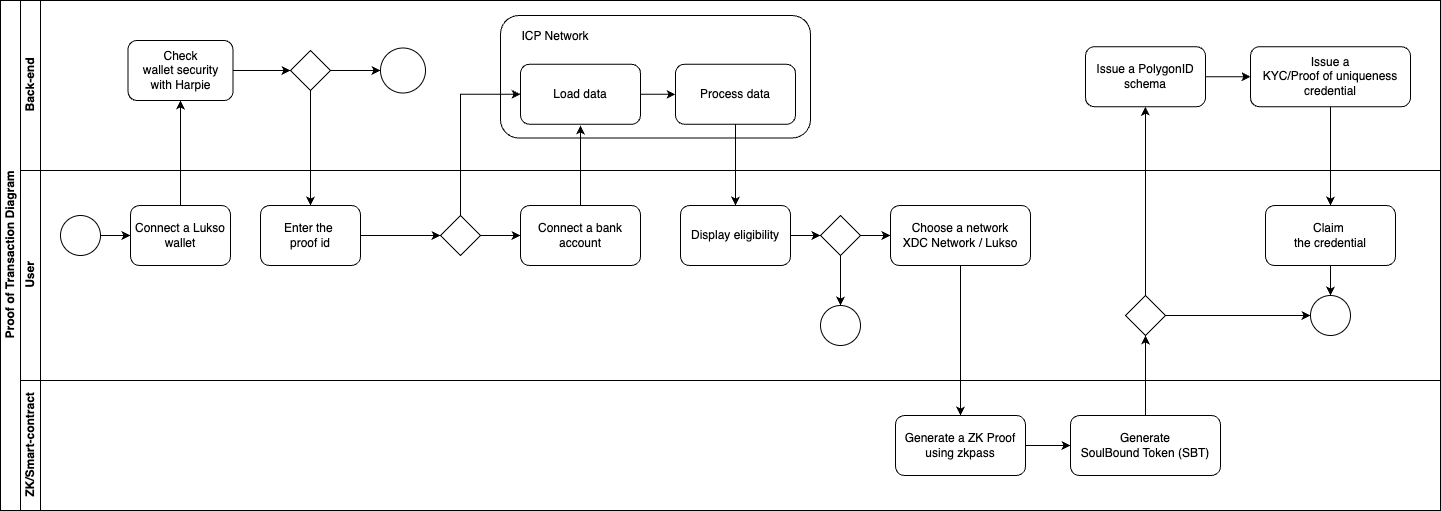

The diagram above was exported from draw.io. Its source (the exported page's mxGraphModel, read from the mxfile embedded in the PNG):
<mxGraphModel dx="1789" dy="1147" grid="1" gridSize="10" guides="1" tooltips="1" connect="1" arrows="1" fold="1" page="1" pageScale="1" pageWidth="1500" pageHeight="600" math="0" shadow="0">
  <root>
    <mxCell id="0" />
    <mxCell id="1" parent="0" />
    <mxCell id="dNxyNK7c78bLwvsdeMH5-19" value="Proof of Transaction Diagram" style="swimlane;html=1;childLayout=stackLayout;resizeParent=1;resizeParentMax=0;horizontal=0;startSize=20;horizontalStack=0;" parent="1" vertex="1">
      <mxGeometry x="30" y="45" width="1440" height="510" as="geometry" />
    </mxCell>
    <mxCell id="dNxyNK7c78bLwvsdeMH5-20" value="Back-end" style="swimlane;html=1;startSize=20;horizontal=0;" parent="dNxyNK7c78bLwvsdeMH5-19" vertex="1">
      <mxGeometry x="20" width="1420" height="170" as="geometry" />
    </mxCell>
    <mxCell id="dNxyNK7c78bLwvsdeMH5-36" value="" style="rhombus;whiteSpace=wrap;html=1;fontFamily=Helvetica;fontSize=12;fontColor=#000000;align=center;" parent="dNxyNK7c78bLwvsdeMH5-20" vertex="1">
      <mxGeometry x="270" y="50" width="40" height="40" as="geometry" />
    </mxCell>
    <mxCell id="BN_f72t3hPAnN5v9Vsj6-26" style="edgeStyle=orthogonalEdgeStyle;rounded=0;orthogonalLoop=1;jettySize=auto;html=1;entryX=0;entryY=0.5;entryDx=0;entryDy=0;" parent="dNxyNK7c78bLwvsdeMH5-20" source="BN_f72t3hPAnN5v9Vsj6-24" target="dNxyNK7c78bLwvsdeMH5-36" edge="1">
      <mxGeometry relative="1" as="geometry" />
    </mxCell>
    <mxCell id="BN_f72t3hPAnN5v9Vsj6-24" value="Check &lt;br&gt;wallet security with&amp;nbsp;Harpie" style="whiteSpace=wrap;html=1;fontColor=#000000;rounded=1;" parent="dNxyNK7c78bLwvsdeMH5-20" vertex="1">
      <mxGeometry x="107.5" y="40" width="105" height="60" as="geometry" />
    </mxCell>
    <mxCell id="BN_f72t3hPAnN5v9Vsj6-29" value="" style="ellipse;whiteSpace=wrap;html=1;" parent="dNxyNK7c78bLwvsdeMH5-20" vertex="1">
      <mxGeometry x="360" y="47.5" width="45" height="45" as="geometry" />
    </mxCell>
    <mxCell id="BN_f72t3hPAnN5v9Vsj6-32" style="edgeStyle=orthogonalEdgeStyle;rounded=0;orthogonalLoop=1;jettySize=auto;html=1;entryX=0;entryY=0.5;entryDx=0;entryDy=0;" parent="dNxyNK7c78bLwvsdeMH5-20" source="dNxyNK7c78bLwvsdeMH5-36" target="BN_f72t3hPAnN5v9Vsj6-29" edge="1">
      <mxGeometry relative="1" as="geometry" />
    </mxCell>
    <mxCell id="BN_f72t3hPAnN5v9Vsj6-36" value="" style="edgeStyle=orthogonalEdgeStyle;rounded=0;orthogonalLoop=1;jettySize=auto;html=1;" parent="dNxyNK7c78bLwvsdeMH5-20" source="BN_f72t3hPAnN5v9Vsj6-33" target="BN_f72t3hPAnN5v9Vsj6-35" edge="1">
      <mxGeometry relative="1" as="geometry" />
    </mxCell>
    <mxCell id="BN_f72t3hPAnN5v9Vsj6-33" value="Load data" style="whiteSpace=wrap;html=1;fontColor=#000000;rounded=1;" parent="dNxyNK7c78bLwvsdeMH5-20" vertex="1">
      <mxGeometry x="500" y="63.75" width="120" height="60" as="geometry" />
    </mxCell>
    <mxCell id="BN_f72t3hPAnN5v9Vsj6-35" value="Process data" style="whiteSpace=wrap;html=1;fontColor=#000000;rounded=1;" parent="dNxyNK7c78bLwvsdeMH5-20" vertex="1">
      <mxGeometry x="655" y="63.75" width="120" height="60" as="geometry" />
    </mxCell>
    <mxCell id="BN_f72t3hPAnN5v9Vsj6-39" value="Issue a PolygonID schema" style="whiteSpace=wrap;html=1;fontColor=#000000;rounded=1;" parent="dNxyNK7c78bLwvsdeMH5-20" vertex="1">
      <mxGeometry x="1065" y="46.25" width="120" height="60" as="geometry" />
    </mxCell>
    <mxCell id="BN_f72t3hPAnN5v9Vsj6-41" value="Issue a &lt;br&gt;KYC/Proof of uniqueness credential" style="whiteSpace=wrap;html=1;fontColor=#000000;rounded=1;" parent="dNxyNK7c78bLwvsdeMH5-20" vertex="1">
      <mxGeometry x="1230" y="46.25" width="160" height="60" as="geometry" />
    </mxCell>
    <mxCell id="BN_f72t3hPAnN5v9Vsj6-42" value="" style="edgeStyle=orthogonalEdgeStyle;rounded=0;orthogonalLoop=1;jettySize=auto;html=1;exitX=1;exitY=0.5;exitDx=0;exitDy=0;" parent="dNxyNK7c78bLwvsdeMH5-20" source="BN_f72t3hPAnN5v9Vsj6-39" target="BN_f72t3hPAnN5v9Vsj6-41" edge="1">
      <mxGeometry relative="1" as="geometry" />
    </mxCell>
    <mxCell id="BN_f72t3hPAnN5v9Vsj6-60" value="ICP Network" style="text;html=1;align=center;verticalAlign=middle;whiteSpace=wrap;rounded=0;" parent="dNxyNK7c78bLwvsdeMH5-20" vertex="1">
      <mxGeometry x="490" y="23.75" width="90" height="25" as="geometry" />
    </mxCell>
    <mxCell id="BN_f72t3hPAnN5v9Vsj6-59" value="" style="rounded=1;whiteSpace=wrap;html=1;fillColor=none;" parent="dNxyNK7c78bLwvsdeMH5-20" vertex="1">
      <mxGeometry x="480" y="15" width="310" height="122.5" as="geometry" />
    </mxCell>
    <mxCell id="dNxyNK7c78bLwvsdeMH5-21" value="User" style="swimlane;html=1;startSize=20;horizontal=0;" parent="dNxyNK7c78bLwvsdeMH5-19" vertex="1">
      <mxGeometry x="20" y="170" width="1420" height="210" as="geometry" />
    </mxCell>
    <mxCell id="dNxyNK7c78bLwvsdeMH5-23" value="" style="ellipse;whiteSpace=wrap;html=1;" parent="dNxyNK7c78bLwvsdeMH5-21" vertex="1">
      <mxGeometry x="40" y="45" width="40" height="40" as="geometry" />
    </mxCell>
    <mxCell id="HlwuOC0zA69s4p-KcTME-2" style="edgeStyle=orthogonalEdgeStyle;rounded=0;orthogonalLoop=1;jettySize=auto;html=1;entryX=0;entryY=0.5;entryDx=0;entryDy=0;" edge="1" parent="dNxyNK7c78bLwvsdeMH5-21" source="dNxyNK7c78bLwvsdeMH5-24" target="HlwuOC0zA69s4p-KcTME-1">
      <mxGeometry relative="1" as="geometry" />
    </mxCell>
    <mxCell id="dNxyNK7c78bLwvsdeMH5-24" value="Enter the&amp;nbsp;&lt;div&gt;proof id&lt;/div&gt;" style="rounded=1;whiteSpace=wrap;html=1;fontFamily=Helvetica;fontSize=12;fontColor=#000000;align=center;" parent="dNxyNK7c78bLwvsdeMH5-21" vertex="1">
      <mxGeometry x="240" y="35" width="100" height="60" as="geometry" />
    </mxCell>
    <mxCell id="r5IJgrJrIUALc6k9lhcv-2" value="Connect a Lukso wallet" style="rounded=1;whiteSpace=wrap;html=1;fontFamily=Helvetica;fontSize=12;fontColor=#000000;align=center;" parent="dNxyNK7c78bLwvsdeMH5-21" vertex="1">
      <mxGeometry x="110" y="35" width="100" height="60" as="geometry" />
    </mxCell>
    <mxCell id="dNxyNK7c78bLwvsdeMH5-25" value="" style="edgeStyle=orthogonalEdgeStyle;rounded=0;orthogonalLoop=1;jettySize=auto;html=1;entryX=0;entryY=0.5;entryDx=0;entryDy=0;" parent="dNxyNK7c78bLwvsdeMH5-21" source="dNxyNK7c78bLwvsdeMH5-23" target="r5IJgrJrIUALc6k9lhcv-2" edge="1">
      <mxGeometry relative="1" as="geometry" />
    </mxCell>
    <mxCell id="dNxyNK7c78bLwvsdeMH5-26" value="Connect a bank account" style="rounded=1;whiteSpace=wrap;html=1;fontFamily=Helvetica;fontSize=12;fontColor=#000000;align=center;" parent="dNxyNK7c78bLwvsdeMH5-21" vertex="1">
      <mxGeometry x="500" y="35" width="120" height="60" as="geometry" />
    </mxCell>
    <mxCell id="dNxyNK7c78bLwvsdeMH5-34" value="Display eligibility" style="rounded=1;whiteSpace=wrap;html=1;fontFamily=Helvetica;fontSize=12;fontColor=#000000;align=center;" parent="dNxyNK7c78bLwvsdeMH5-21" vertex="1">
      <mxGeometry x="660" y="35" width="110" height="60" as="geometry" />
    </mxCell>
    <mxCell id="BN_f72t3hPAnN5v9Vsj6-14" value="Choose a network&lt;br&gt;XDC Network / Lukso" style="rounded=1;whiteSpace=wrap;html=1;fontFamily=Helvetica;fontSize=12;fontColor=#000000;align=center;" parent="dNxyNK7c78bLwvsdeMH5-21" vertex="1">
      <mxGeometry x="870" y="35" width="140" height="60" as="geometry" />
    </mxCell>
    <mxCell id="BN_f72t3hPAnN5v9Vsj6-16" style="edgeStyle=orthogonalEdgeStyle;rounded=0;orthogonalLoop=1;jettySize=auto;html=1;entryX=0;entryY=0.5;entryDx=0;entryDy=0;" parent="dNxyNK7c78bLwvsdeMH5-21" source="dNxyNK7c78bLwvsdeMH5-28" target="BN_f72t3hPAnN5v9Vsj6-14" edge="1">
      <mxGeometry relative="1" as="geometry" />
    </mxCell>
    <mxCell id="dNxyNK7c78bLwvsdeMH5-28" value="" style="rhombus;whiteSpace=wrap;html=1;fontFamily=Helvetica;fontSize=12;fontColor=#000000;align=center;" parent="dNxyNK7c78bLwvsdeMH5-21" vertex="1">
      <mxGeometry x="800" y="45" width="40" height="40" as="geometry" />
    </mxCell>
    <mxCell id="BN_f72t3hPAnN5v9Vsj6-15" style="edgeStyle=orthogonalEdgeStyle;rounded=0;orthogonalLoop=1;jettySize=auto;html=1;entryX=0;entryY=0.5;entryDx=0;entryDy=0;" parent="dNxyNK7c78bLwvsdeMH5-21" source="dNxyNK7c78bLwvsdeMH5-34" target="dNxyNK7c78bLwvsdeMH5-28" edge="1">
      <mxGeometry relative="1" as="geometry" />
    </mxCell>
    <mxCell id="dNxyNK7c78bLwvsdeMH5-32" value="" style="ellipse;whiteSpace=wrap;html=1;" parent="dNxyNK7c78bLwvsdeMH5-21" vertex="1">
      <mxGeometry x="800" y="135" width="40" height="40" as="geometry" />
    </mxCell>
    <mxCell id="BN_f72t3hPAnN5v9Vsj6-18" style="edgeStyle=orthogonalEdgeStyle;rounded=0;orthogonalLoop=1;jettySize=auto;html=1;entryX=0.5;entryY=0;entryDx=0;entryDy=0;" parent="dNxyNK7c78bLwvsdeMH5-21" source="dNxyNK7c78bLwvsdeMH5-28" target="dNxyNK7c78bLwvsdeMH5-32" edge="1">
      <mxGeometry relative="1" as="geometry">
        <mxPoint x="820" y="135" as="targetPoint" />
      </mxGeometry>
    </mxCell>
    <mxCell id="HlwuOC0zA69s4p-KcTME-14" style="edgeStyle=orthogonalEdgeStyle;rounded=0;orthogonalLoop=1;jettySize=auto;html=1;entryX=0.5;entryY=0;entryDx=0;entryDy=0;" edge="1" parent="dNxyNK7c78bLwvsdeMH5-21" source="BN_f72t3hPAnN5v9Vsj6-56" target="HlwuOC0zA69s4p-KcTME-10">
      <mxGeometry relative="1" as="geometry" />
    </mxCell>
    <mxCell id="BN_f72t3hPAnN5v9Vsj6-56" value="&lt;div&gt;Claim&amp;nbsp;&lt;/div&gt;the credential" style="whiteSpace=wrap;html=1;fontColor=#000000;rounded=1;" parent="dNxyNK7c78bLwvsdeMH5-21" vertex="1">
      <mxGeometry x="1245" y="35" width="130" height="60" as="geometry" />
    </mxCell>
    <mxCell id="HlwuOC0zA69s4p-KcTME-3" style="edgeStyle=orthogonalEdgeStyle;rounded=0;orthogonalLoop=1;jettySize=auto;html=1;entryX=0;entryY=0.5;entryDx=0;entryDy=0;" edge="1" parent="dNxyNK7c78bLwvsdeMH5-21" source="HlwuOC0zA69s4p-KcTME-1" target="dNxyNK7c78bLwvsdeMH5-26">
      <mxGeometry relative="1" as="geometry" />
    </mxCell>
    <mxCell id="HlwuOC0zA69s4p-KcTME-1" value="" style="rhombus;whiteSpace=wrap;html=1;fontFamily=Helvetica;fontSize=12;fontColor=#000000;align=center;" vertex="1" parent="dNxyNK7c78bLwvsdeMH5-21">
      <mxGeometry x="420" y="45" width="40" height="40" as="geometry" />
    </mxCell>
    <mxCell id="HlwuOC0zA69s4p-KcTME-10" value="" style="ellipse;whiteSpace=wrap;html=1;" vertex="1" parent="dNxyNK7c78bLwvsdeMH5-21">
      <mxGeometry x="1290" y="125" width="40" height="40" as="geometry" />
    </mxCell>
    <mxCell id="HlwuOC0zA69s4p-KcTME-13" style="edgeStyle=orthogonalEdgeStyle;rounded=0;orthogonalLoop=1;jettySize=auto;html=1;entryX=0;entryY=0.5;entryDx=0;entryDy=0;" edge="1" parent="dNxyNK7c78bLwvsdeMH5-21" source="HlwuOC0zA69s4p-KcTME-11" target="HlwuOC0zA69s4p-KcTME-10">
      <mxGeometry relative="1" as="geometry" />
    </mxCell>
    <mxCell id="HlwuOC0zA69s4p-KcTME-11" value="" style="rhombus;whiteSpace=wrap;html=1;fontFamily=Helvetica;fontSize=12;fontColor=#000000;align=center;" vertex="1" parent="dNxyNK7c78bLwvsdeMH5-21">
      <mxGeometry x="1105" y="125" width="40" height="40" as="geometry" />
    </mxCell>
    <mxCell id="dNxyNK7c78bLwvsdeMH5-22" value="ZK/Smart-contract" style="swimlane;html=1;startSize=20;horizontal=0;" parent="dNxyNK7c78bLwvsdeMH5-19" vertex="1">
      <mxGeometry x="20" y="380" width="1420" height="130" as="geometry" />
    </mxCell>
    <mxCell id="BN_f72t3hPAnN5v9Vsj6-22" value="" style="edgeStyle=orthogonalEdgeStyle;rounded=0;orthogonalLoop=1;jettySize=auto;html=1;" parent="dNxyNK7c78bLwvsdeMH5-22" source="BN_f72t3hPAnN5v9Vsj6-19" target="BN_f72t3hPAnN5v9Vsj6-21" edge="1">
      <mxGeometry relative="1" as="geometry" />
    </mxCell>
    <mxCell id="BN_f72t3hPAnN5v9Vsj6-19" value="Generate a ZK Proof&lt;br&gt;using zkpass" style="whiteSpace=wrap;html=1;fontColor=#000000;rounded=1;" parent="dNxyNK7c78bLwvsdeMH5-22" vertex="1">
      <mxGeometry x="875" y="35" width="130" height="60" as="geometry" />
    </mxCell>
    <mxCell id="BN_f72t3hPAnN5v9Vsj6-21" value="Generate&lt;br&gt;SoulBound Token (SBT)" style="whiteSpace=wrap;html=1;fontColor=#000000;rounded=1;" parent="dNxyNK7c78bLwvsdeMH5-22" vertex="1">
      <mxGeometry x="1050" y="35" width="150" height="60" as="geometry" />
    </mxCell>
    <mxCell id="BN_f72t3hPAnN5v9Vsj6-20" value="" style="edgeStyle=orthogonalEdgeStyle;rounded=0;orthogonalLoop=1;jettySize=auto;html=1;" parent="dNxyNK7c78bLwvsdeMH5-19" source="BN_f72t3hPAnN5v9Vsj6-14" target="BN_f72t3hPAnN5v9Vsj6-19" edge="1">
      <mxGeometry relative="1" as="geometry" />
    </mxCell>
    <mxCell id="BN_f72t3hPAnN5v9Vsj6-25" value="" style="edgeStyle=orthogonalEdgeStyle;rounded=0;orthogonalLoop=1;jettySize=auto;html=1;" parent="dNxyNK7c78bLwvsdeMH5-19" source="r5IJgrJrIUALc6k9lhcv-2" target="BN_f72t3hPAnN5v9Vsj6-24" edge="1">
      <mxGeometry relative="1" as="geometry" />
    </mxCell>
    <mxCell id="BN_f72t3hPAnN5v9Vsj6-31" style="edgeStyle=orthogonalEdgeStyle;rounded=0;orthogonalLoop=1;jettySize=auto;html=1;" parent="dNxyNK7c78bLwvsdeMH5-19" source="dNxyNK7c78bLwvsdeMH5-36" target="dNxyNK7c78bLwvsdeMH5-24" edge="1">
      <mxGeometry relative="1" as="geometry" />
    </mxCell>
    <mxCell id="BN_f72t3hPAnN5v9Vsj6-37" style="edgeStyle=orthogonalEdgeStyle;rounded=0;orthogonalLoop=1;jettySize=auto;html=1;entryX=0.5;entryY=0;entryDx=0;entryDy=0;" parent="dNxyNK7c78bLwvsdeMH5-19" source="BN_f72t3hPAnN5v9Vsj6-35" target="dNxyNK7c78bLwvsdeMH5-34" edge="1">
      <mxGeometry relative="1" as="geometry" />
    </mxCell>
    <mxCell id="BN_f72t3hPAnN5v9Vsj6-40" value="" style="edgeStyle=orthogonalEdgeStyle;rounded=0;orthogonalLoop=1;jettySize=auto;html=1;entryX=0.5;entryY=1;entryDx=0;entryDy=0;" parent="dNxyNK7c78bLwvsdeMH5-19" source="BN_f72t3hPAnN5v9Vsj6-21" target="HlwuOC0zA69s4p-KcTME-11" edge="1">
      <mxGeometry relative="1" as="geometry">
        <mxPoint x="1145" y="315" as="targetPoint" />
      </mxGeometry>
    </mxCell>
    <mxCell id="BN_f72t3hPAnN5v9Vsj6-57" value="" style="edgeStyle=orthogonalEdgeStyle;rounded=0;orthogonalLoop=1;jettySize=auto;html=1;" parent="dNxyNK7c78bLwvsdeMH5-19" source="BN_f72t3hPAnN5v9Vsj6-41" target="BN_f72t3hPAnN5v9Vsj6-56" edge="1">
      <mxGeometry relative="1" as="geometry" />
    </mxCell>
    <mxCell id="HlwuOC0zA69s4p-KcTME-7" style="edgeStyle=orthogonalEdgeStyle;rounded=0;orthogonalLoop=1;jettySize=auto;html=1;entryX=0;entryY=0.5;entryDx=0;entryDy=0;" edge="1" parent="dNxyNK7c78bLwvsdeMH5-19" source="HlwuOC0zA69s4p-KcTME-1" target="BN_f72t3hPAnN5v9Vsj6-33">
      <mxGeometry relative="1" as="geometry">
        <Array as="points">
          <mxPoint x="460" y="94" />
        </Array>
      </mxGeometry>
    </mxCell>
    <mxCell id="HlwuOC0zA69s4p-KcTME-9" style="edgeStyle=orthogonalEdgeStyle;rounded=0;orthogonalLoop=1;jettySize=auto;html=1;entryX=0.258;entryY=0.898;entryDx=0;entryDy=0;entryPerimeter=0;" edge="1" parent="dNxyNK7c78bLwvsdeMH5-19" source="dNxyNK7c78bLwvsdeMH5-26" target="BN_f72t3hPAnN5v9Vsj6-59">
      <mxGeometry relative="1" as="geometry" />
    </mxCell>
    <mxCell id="HlwuOC0zA69s4p-KcTME-12" style="edgeStyle=orthogonalEdgeStyle;rounded=0;orthogonalLoop=1;jettySize=auto;html=1;entryX=0.5;entryY=1;entryDx=0;entryDy=0;" edge="1" parent="dNxyNK7c78bLwvsdeMH5-19" source="HlwuOC0zA69s4p-KcTME-11" target="BN_f72t3hPAnN5v9Vsj6-39">
      <mxGeometry relative="1" as="geometry" />
    </mxCell>
  </root>
</mxGraphModel>